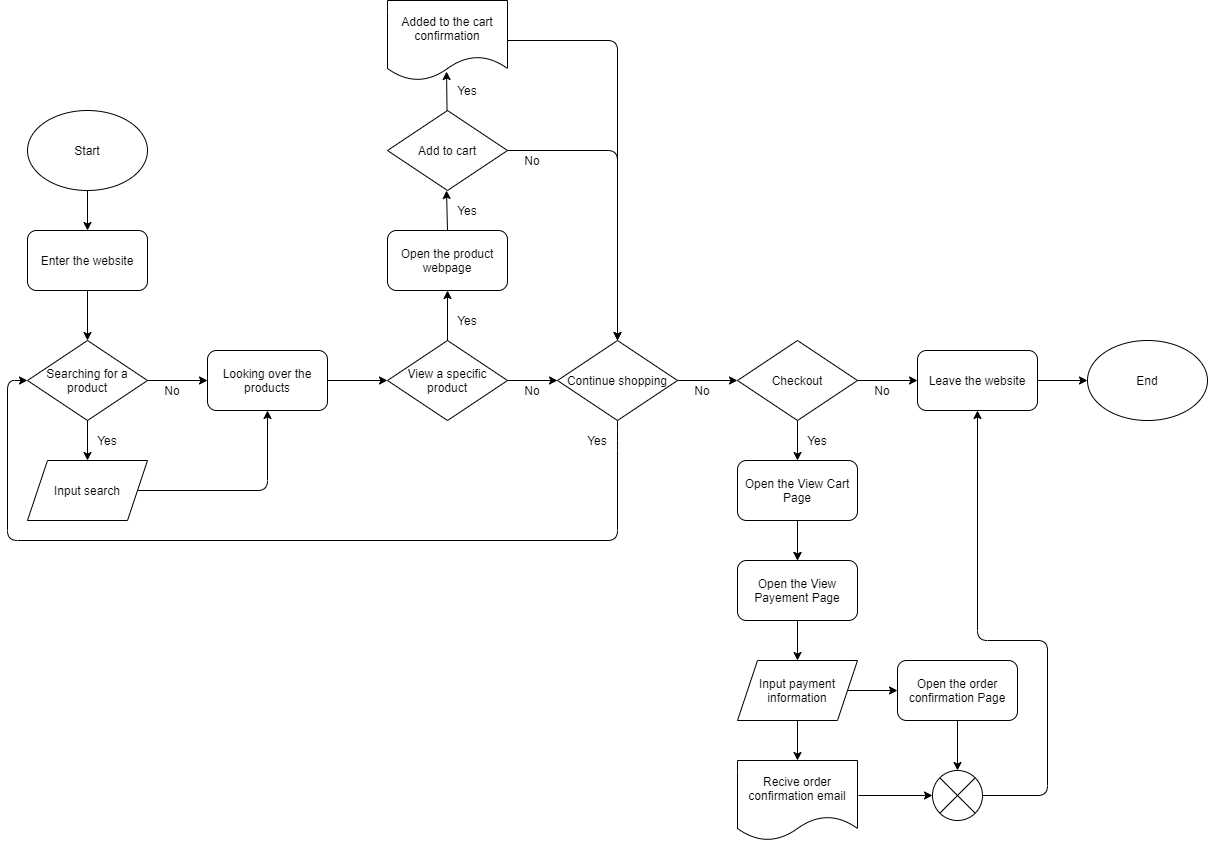

The diagram above was exported from draw.io. Its source (the exported page's mxGraphModel, read from the mxfile embedded in the PNG):
<mxGraphModel dx="1074" dy="1890" grid="1" gridSize="10" guides="1" tooltips="1" connect="1" arrows="1" fold="1" page="1" pageScale="1" pageWidth="850" pageHeight="1100" math="0" shadow="0">
  <root>
    <mxCell id="0" />
    <mxCell id="1" parent="0" />
    <mxCell id="2" value="Start" style="ellipse;whiteSpace=wrap;html=1;" vertex="1" parent="1">
      <mxGeometry x="60" y="50" width="120" height="80" as="geometry" />
    </mxCell>
    <mxCell id="3" value="" style="endArrow=classic;html=1;exitX=0.5;exitY=1;exitDx=0;exitDy=0;" edge="1" parent="1" source="2">
      <mxGeometry width="50" height="50" relative="1" as="geometry">
        <mxPoint x="70" y="290" as="sourcePoint" />
        <mxPoint x="120" y="170" as="targetPoint" />
      </mxGeometry>
    </mxCell>
    <mxCell id="5" value="Enter the website" style="rounded=1;whiteSpace=wrap;html=1;" vertex="1" parent="1">
      <mxGeometry x="60" y="170" width="120" height="60" as="geometry" />
    </mxCell>
    <mxCell id="6" value="" style="endArrow=classic;html=1;exitX=0.5;exitY=1;exitDx=0;exitDy=0;" edge="1" parent="1" source="5">
      <mxGeometry width="50" height="50" relative="1" as="geometry">
        <mxPoint x="460" y="430" as="sourcePoint" />
        <mxPoint x="120" y="280" as="targetPoint" />
      </mxGeometry>
    </mxCell>
    <mxCell id="7" value="Searching for a product" style="rhombus;whiteSpace=wrap;html=1;" vertex="1" parent="1">
      <mxGeometry x="60" y="280" width="120" height="80" as="geometry" />
    </mxCell>
    <mxCell id="8" value="" style="endArrow=classic;html=1;exitX=1;exitY=0.5;exitDx=0;exitDy=0;" edge="1" parent="1" source="7">
      <mxGeometry width="50" height="50" relative="1" as="geometry">
        <mxPoint x="460" y="430" as="sourcePoint" />
        <mxPoint x="240" y="320" as="targetPoint" />
      </mxGeometry>
    </mxCell>
    <mxCell id="9" value="" style="endArrow=classic;html=1;exitX=0.5;exitY=1;exitDx=0;exitDy=0;" edge="1" parent="1" source="7">
      <mxGeometry width="50" height="50" relative="1" as="geometry">
        <mxPoint x="460" y="430" as="sourcePoint" />
        <mxPoint x="120" y="400" as="targetPoint" />
      </mxGeometry>
    </mxCell>
    <mxCell id="10" value="Yes" style="text;html=1;strokeColor=none;fillColor=none;align=center;verticalAlign=middle;whiteSpace=wrap;rounded=0;" vertex="1" parent="1">
      <mxGeometry x="120" y="370" width="40" height="20" as="geometry" />
    </mxCell>
    <mxCell id="11" value="No" style="text;html=1;strokeColor=none;fillColor=none;align=center;verticalAlign=middle;whiteSpace=wrap;rounded=0;" vertex="1" parent="1">
      <mxGeometry x="180" y="320" width="50" height="20" as="geometry" />
    </mxCell>
    <mxCell id="12" value="Input search" style="shape=parallelogram;perimeter=parallelogramPerimeter;whiteSpace=wrap;html=1;fixedSize=1;" vertex="1" parent="1">
      <mxGeometry x="60" y="400" width="120" height="60" as="geometry" />
    </mxCell>
    <mxCell id="13" value="Looking over the products" style="rounded=1;whiteSpace=wrap;html=1;" vertex="1" parent="1">
      <mxGeometry x="240" y="290" width="120" height="60" as="geometry" />
    </mxCell>
    <mxCell id="14" value="" style="endArrow=classic;html=1;exitX=1;exitY=0.5;exitDx=0;exitDy=0;entryX=0.5;entryY=1;entryDx=0;entryDy=0;" edge="1" parent="1" source="12" target="13">
      <mxGeometry width="50" height="50" relative="1" as="geometry">
        <mxPoint x="460" y="430" as="sourcePoint" />
        <mxPoint x="510" y="380" as="targetPoint" />
        <Array as="points">
          <mxPoint x="300" y="430" />
        </Array>
      </mxGeometry>
    </mxCell>
    <mxCell id="15" value="" style="endArrow=classic;html=1;exitX=1;exitY=0.5;exitDx=0;exitDy=0;entryX=0;entryY=0.5;entryDx=0;entryDy=0;" edge="1" parent="1" source="13" target="16">
      <mxGeometry width="50" height="50" relative="1" as="geometry">
        <mxPoint x="460" y="430" as="sourcePoint" />
        <mxPoint x="430" y="320" as="targetPoint" />
      </mxGeometry>
    </mxCell>
    <mxCell id="16" value="View a specific product" style="rhombus;whiteSpace=wrap;html=1;" vertex="1" parent="1">
      <mxGeometry x="420" y="280" width="120" height="80" as="geometry" />
    </mxCell>
    <mxCell id="17" value="" style="endArrow=classic;html=1;exitX=1;exitY=0.5;exitDx=0;exitDy=0;" edge="1" parent="1" source="16">
      <mxGeometry width="50" height="50" relative="1" as="geometry">
        <mxPoint x="560" y="410" as="sourcePoint" />
        <mxPoint x="590" y="320" as="targetPoint" />
      </mxGeometry>
    </mxCell>
    <mxCell id="18" value="Continue shopping" style="rhombus;whiteSpace=wrap;html=1;" vertex="1" parent="1">
      <mxGeometry x="590" y="280" width="120" height="80" as="geometry" />
    </mxCell>
    <mxCell id="20" value="No" style="text;html=1;strokeColor=none;fillColor=none;align=center;verticalAlign=middle;whiteSpace=wrap;rounded=0;" vertex="1" parent="1">
      <mxGeometry x="540" y="320" width="50" height="20" as="geometry" />
    </mxCell>
    <mxCell id="22" value="" style="endArrow=classic;html=1;exitX=1;exitY=0.5;exitDx=0;exitDy=0;" edge="1" parent="1" source="18">
      <mxGeometry width="50" height="50" relative="1" as="geometry">
        <mxPoint x="460" y="430" as="sourcePoint" />
        <mxPoint x="770" y="320" as="targetPoint" />
      </mxGeometry>
    </mxCell>
    <mxCell id="23" value="No" style="text;html=1;strokeColor=none;fillColor=none;align=center;verticalAlign=middle;whiteSpace=wrap;rounded=0;" vertex="1" parent="1">
      <mxGeometry x="710" y="320" width="50" height="20" as="geometry" />
    </mxCell>
    <mxCell id="25" value="Checkout" style="rhombus;whiteSpace=wrap;html=1;" vertex="1" parent="1">
      <mxGeometry x="770" y="280" width="120" height="80" as="geometry" />
    </mxCell>
    <mxCell id="26" value="" style="endArrow=classic;html=1;exitX=1;exitY=0.5;exitDx=0;exitDy=0;" edge="1" parent="1">
      <mxGeometry width="50" height="50" relative="1" as="geometry">
        <mxPoint x="890" y="320" as="sourcePoint" />
        <mxPoint x="950" y="320" as="targetPoint" />
      </mxGeometry>
    </mxCell>
    <mxCell id="27" value="No" style="text;html=1;strokeColor=none;fillColor=none;align=center;verticalAlign=middle;whiteSpace=wrap;rounded=0;" vertex="1" parent="1">
      <mxGeometry x="890" y="320" width="50" height="20" as="geometry" />
    </mxCell>
    <mxCell id="29" value="Leave the website" style="rounded=1;whiteSpace=wrap;html=1;" vertex="1" parent="1">
      <mxGeometry x="950" y="290" width="120" height="60" as="geometry" />
    </mxCell>
    <mxCell id="30" value="End" style="ellipse;whiteSpace=wrap;html=1;" vertex="1" parent="1">
      <mxGeometry x="1120" y="280" width="120" height="80" as="geometry" />
    </mxCell>
    <mxCell id="31" value="" style="endArrow=classic;html=1;exitX=1;exitY=0.5;exitDx=0;exitDy=0;entryX=0;entryY=0.5;entryDx=0;entryDy=0;" edge="1" parent="1" source="29" target="30">
      <mxGeometry width="50" height="50" relative="1" as="geometry">
        <mxPoint x="370" y="330" as="sourcePoint" />
        <mxPoint x="430" y="330" as="targetPoint" />
      </mxGeometry>
    </mxCell>
    <mxCell id="32" value="" style="endArrow=classic;html=1;entryX=0.5;entryY=1;entryDx=0;entryDy=0;" edge="1" parent="1" target="34">
      <mxGeometry width="50" height="50" relative="1" as="geometry">
        <mxPoint x="480" y="280" as="sourcePoint" />
        <mxPoint x="480" y="410" as="targetPoint" />
      </mxGeometry>
    </mxCell>
    <mxCell id="33" value="Yes" style="text;html=1;strokeColor=none;fillColor=none;align=center;verticalAlign=middle;whiteSpace=wrap;rounded=0;" vertex="1" parent="1">
      <mxGeometry x="480" y="250" width="40" height="20" as="geometry" />
    </mxCell>
    <mxCell id="34" value="Open the product webpage" style="rounded=1;whiteSpace=wrap;html=1;" vertex="1" parent="1">
      <mxGeometry x="420" y="170" width="120" height="60" as="geometry" />
    </mxCell>
    <mxCell id="35" value="Add to cart" style="rhombus;whiteSpace=wrap;html=1;" vertex="1" parent="1">
      <mxGeometry x="420" y="50" width="120" height="80" as="geometry" />
    </mxCell>
    <mxCell id="36" value="" style="endArrow=classic;html=1;exitX=0.5;exitY=0;exitDx=0;exitDy=0;" edge="1" parent="1" source="34">
      <mxGeometry width="50" height="50" relative="1" as="geometry">
        <mxPoint x="479" y="80" as="sourcePoint" />
        <mxPoint x="479" y="130" as="targetPoint" />
      </mxGeometry>
    </mxCell>
    <mxCell id="37" value="Yes" style="text;html=1;strokeColor=none;fillColor=none;align=center;verticalAlign=middle;whiteSpace=wrap;rounded=0;" vertex="1" parent="1">
      <mxGeometry x="480" y="140" width="40" height="20" as="geometry" />
    </mxCell>
    <mxCell id="38" value="" style="endArrow=classic;html=1;entryX=0.5;entryY=0;entryDx=0;entryDy=0;" edge="1" parent="1" target="18">
      <mxGeometry width="50" height="50" relative="1" as="geometry">
        <mxPoint x="540" y="90" as="sourcePoint" />
        <mxPoint x="590" y="40" as="targetPoint" />
        <Array as="points">
          <mxPoint x="650" y="90" />
        </Array>
      </mxGeometry>
    </mxCell>
    <mxCell id="39" value="No" style="text;html=1;strokeColor=none;fillColor=none;align=center;verticalAlign=middle;whiteSpace=wrap;rounded=0;" vertex="1" parent="1">
      <mxGeometry x="540" y="90" width="50" height="20" as="geometry" />
    </mxCell>
    <mxCell id="41" value="" style="endArrow=classic;html=1;entryX=0.492;entryY=0.888;entryDx=0;entryDy=0;entryPerimeter=0;" edge="1" parent="1" source="35" target="44">
      <mxGeometry width="50" height="50" relative="1" as="geometry">
        <mxPoint x="460" y="230" as="sourcePoint" />
        <mxPoint x="480" as="targetPoint" />
      </mxGeometry>
    </mxCell>
    <mxCell id="42" value="Yes" style="text;html=1;strokeColor=none;fillColor=none;align=center;verticalAlign=middle;whiteSpace=wrap;rounded=0;" vertex="1" parent="1">
      <mxGeometry x="480" y="20" width="40" height="20" as="geometry" />
    </mxCell>
    <mxCell id="44" value="Added to the cart confirmation" style="shape=document;whiteSpace=wrap;html=1;boundedLbl=1;" vertex="1" parent="1">
      <mxGeometry x="420" y="-60" width="120" height="80" as="geometry" />
    </mxCell>
    <mxCell id="45" value="" style="endArrow=classic;html=1;exitX=1;exitY=0.5;exitDx=0;exitDy=0;entryX=0.5;entryY=0;entryDx=0;entryDy=0;" edge="1" parent="1" source="44" target="18">
      <mxGeometry width="50" height="50" relative="1" as="geometry">
        <mxPoint x="460" y="230" as="sourcePoint" />
        <mxPoint x="510" y="180" as="targetPoint" />
        <Array as="points">
          <mxPoint x="650" y="-20" />
        </Array>
      </mxGeometry>
    </mxCell>
    <mxCell id="56" value="" style="edgeStyle=orthogonalEdgeStyle;rounded=0;orthogonalLoop=1;jettySize=auto;html=1;" edge="1" parent="1" source="46" target="52">
      <mxGeometry relative="1" as="geometry" />
    </mxCell>
    <mxCell id="46" value="Open the View Cart Page" style="rounded=1;whiteSpace=wrap;html=1;" vertex="1" parent="1">
      <mxGeometry x="770" y="400" width="120" height="60" as="geometry" />
    </mxCell>
    <mxCell id="47" value="" style="endArrow=classic;html=1;exitX=0.5;exitY=1;exitDx=0;exitDy=0;entryX=0;entryY=0.5;entryDx=0;entryDy=0;" edge="1" parent="1" source="18" target="7">
      <mxGeometry width="50" height="50" relative="1" as="geometry">
        <mxPoint x="460" y="330" as="sourcePoint" />
        <mxPoint x="400" y="380" as="targetPoint" />
        <Array as="points">
          <mxPoint x="650" y="380" />
          <mxPoint x="650" y="480" />
          <mxPoint x="40" y="480" />
          <mxPoint x="40" y="320" />
        </Array>
      </mxGeometry>
    </mxCell>
    <mxCell id="48" value="Yes" style="text;html=1;strokeColor=none;fillColor=none;align=center;verticalAlign=middle;whiteSpace=wrap;rounded=0;" vertex="1" parent="1">
      <mxGeometry x="610" y="370" width="40" height="20" as="geometry" />
    </mxCell>
    <mxCell id="50" value="" style="endArrow=classic;html=1;exitX=0.5;exitY=1;exitDx=0;exitDy=0;" edge="1" parent="1">
      <mxGeometry width="50" height="50" relative="1" as="geometry">
        <mxPoint x="830" y="360" as="sourcePoint" />
        <mxPoint x="830" y="400" as="targetPoint" />
      </mxGeometry>
    </mxCell>
    <mxCell id="51" value="Yes" style="text;html=1;strokeColor=none;fillColor=none;align=center;verticalAlign=middle;whiteSpace=wrap;rounded=0;" vertex="1" parent="1">
      <mxGeometry x="830" y="370" width="40" height="20" as="geometry" />
    </mxCell>
    <mxCell id="52" value="Open the View Payement Page" style="rounded=1;whiteSpace=wrap;html=1;" vertex="1" parent="1">
      <mxGeometry x="770" y="500" width="120" height="60" as="geometry" />
    </mxCell>
    <mxCell id="53" value="" style="endArrow=classic;html=1;exitX=0.5;exitY=1;exitDx=0;exitDy=0;" edge="1" parent="1">
      <mxGeometry width="50" height="50" relative="1" as="geometry">
        <mxPoint x="830" y="460" as="sourcePoint" />
        <mxPoint x="830" y="500" as="targetPoint" />
      </mxGeometry>
    </mxCell>
    <mxCell id="55" value="Input payment information" style="shape=parallelogram;perimeter=parallelogramPerimeter;whiteSpace=wrap;html=1;fixedSize=1;" vertex="1" parent="1">
      <mxGeometry x="770" y="600" width="120" height="60" as="geometry" />
    </mxCell>
    <mxCell id="58" value="" style="endArrow=classic;html=1;exitX=0.5;exitY=1;exitDx=0;exitDy=0;entryX=0.5;entryY=0;entryDx=0;entryDy=0;" edge="1" parent="1" source="52" target="55">
      <mxGeometry width="50" height="50" relative="1" as="geometry">
        <mxPoint x="840" y="470" as="sourcePoint" />
        <mxPoint x="840" y="510" as="targetPoint" />
      </mxGeometry>
    </mxCell>
    <mxCell id="59" value="Recive order confirmation email" style="shape=document;whiteSpace=wrap;html=1;boundedLbl=1;" vertex="1" parent="1">
      <mxGeometry x="770" y="700" width="120" height="80" as="geometry" />
    </mxCell>
    <mxCell id="60" value="" style="endArrow=classic;html=1;exitX=0.5;exitY=1;exitDx=0;exitDy=0;entryX=0.5;entryY=0;entryDx=0;entryDy=0;" edge="1" parent="1" source="55" target="59">
      <mxGeometry width="50" height="50" relative="1" as="geometry">
        <mxPoint x="840" y="570" as="sourcePoint" />
        <mxPoint x="840" y="610" as="targetPoint" />
      </mxGeometry>
    </mxCell>
    <mxCell id="62" value="" style="endArrow=classic;html=1;exitX=1;exitY=0.5;exitDx=0;exitDy=0;entryX=0;entryY=0.5;entryDx=0;entryDy=0;" edge="1" parent="1" source="55" target="63">
      <mxGeometry width="50" height="50" relative="1" as="geometry">
        <mxPoint x="370" y="330" as="sourcePoint" />
        <mxPoint x="920" y="630" as="targetPoint" />
      </mxGeometry>
    </mxCell>
    <mxCell id="63" value="Open the order confirmation Page" style="rounded=1;whiteSpace=wrap;html=1;" vertex="1" parent="1">
      <mxGeometry x="930" y="600" width="120" height="60" as="geometry" />
    </mxCell>
    <mxCell id="64" value="" style="shape=sumEllipse;perimeter=ellipsePerimeter;whiteSpace=wrap;html=1;backgroundOutline=1;" vertex="1" parent="1">
      <mxGeometry x="965" y="710" width="50" height="50" as="geometry" />
    </mxCell>
    <mxCell id="65" value="" style="endArrow=classic;html=1;entryX=0;entryY=0.5;entryDx=0;entryDy=0;" edge="1" parent="1" target="64">
      <mxGeometry width="50" height="50" relative="1" as="geometry">
        <mxPoint x="891" y="735" as="sourcePoint" />
        <mxPoint x="940" y="710" as="targetPoint" />
      </mxGeometry>
    </mxCell>
    <mxCell id="66" value="" style="endArrow=classic;html=1;exitX=0.5;exitY=1;exitDx=0;exitDy=0;entryX=0.5;entryY=0;entryDx=0;entryDy=0;" edge="1" parent="1" source="63" target="64">
      <mxGeometry width="50" height="50" relative="1" as="geometry">
        <mxPoint x="480" y="430" as="sourcePoint" />
        <mxPoint x="530" y="380" as="targetPoint" />
      </mxGeometry>
    </mxCell>
    <mxCell id="68" value="" style="endArrow=classic;html=1;exitX=1;exitY=0.5;exitDx=0;exitDy=0;entryX=0.5;entryY=1;entryDx=0;entryDy=0;" edge="1" parent="1" source="64" target="29">
      <mxGeometry width="50" height="50" relative="1" as="geometry">
        <mxPoint x="930" y="440" as="sourcePoint" />
        <mxPoint x="980" y="390" as="targetPoint" />
        <Array as="points">
          <mxPoint x="1080" y="735" />
          <mxPoint x="1080" y="580" />
          <mxPoint x="1010" y="580" />
        </Array>
      </mxGeometry>
    </mxCell>
  </root>
</mxGraphModel>